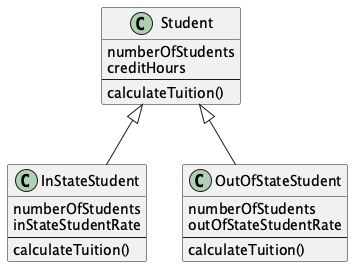

The diagram above was rendered by PlantUML. Its source (embedded in the PNG):
@startuml Student Management System

' Class definitions
class Student {
  numberOfStudents
  creditHours
  --
  calculateTuition()
}

class InStateStudent {
  numberOfStudents
  inStateStudentRate
  --
  calculateTuition()
}

class OutOfStateStudent {
  numberOfStudents
  outOfStateStudentRate
  --
  calculateTuition()
}

' Inheritance
Student <|-- InStateStudent
Student <|-- OutOfStateStudent

@enduml